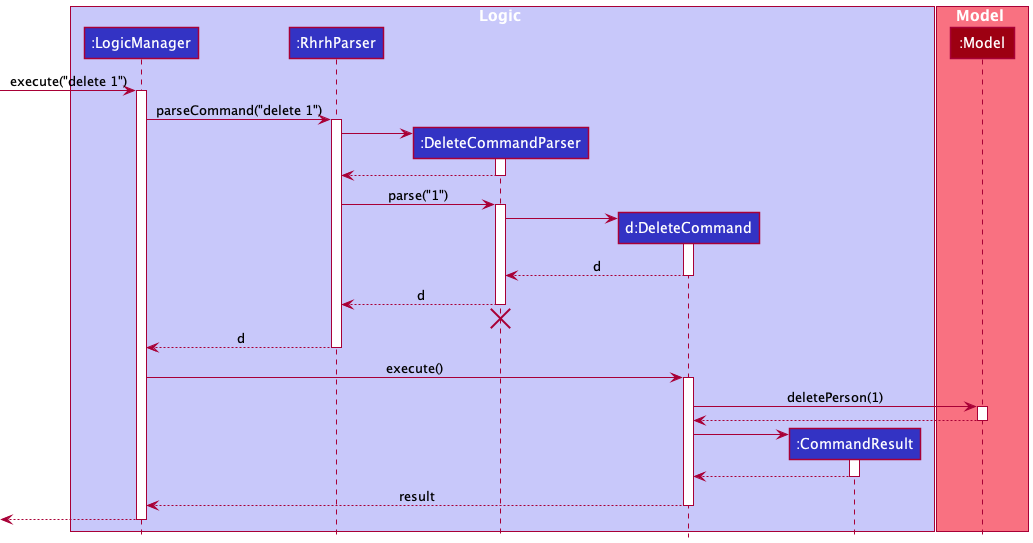

The diagram above was rendered by PlantUML. Its source (embedded in the PNG):
@startuml
!include style.puml

box Logic LOGIC_COLOR_T1
participant ":LogicManager" as LogicManager LOGIC_COLOR
participant ":RhrhParser" as RhrhParser LOGIC_COLOR
participant ":DeleteCommandParser" as DeleteCommandParser LOGIC_COLOR
participant "d:DeleteCommand" as DeleteCommand LOGIC_COLOR
participant ":CommandResult" as CommandResult LOGIC_COLOR
end box

box Model MODEL_COLOR_T1
participant ":Model" as Model MODEL_COLOR
end box

[-> LogicManager : execute("delete 1")
activate LogicManager

LogicManager -> RhrhParser : parseCommand("delete 1")
activate RhrhParser

create DeleteCommandParser
RhrhParser -> DeleteCommandParser
activate DeleteCommandParser

DeleteCommandParser --> RhrhParser
deactivate DeleteCommandParser

RhrhParser -> DeleteCommandParser : parse("1")
activate DeleteCommandParser

create DeleteCommand
DeleteCommandParser -> DeleteCommand
activate DeleteCommand

DeleteCommand --> DeleteCommandParser : d
deactivate DeleteCommand

DeleteCommandParser --> RhrhParser : d
deactivate DeleteCommandParser
'Hidden arrow to position the destroy marker below the end of the activation bar.
DeleteCommandParser -[hidden]-> RhrhParser
destroy DeleteCommandParser

RhrhParser --> LogicManager : d
deactivate RhrhParser

LogicManager -> DeleteCommand : execute()
activate DeleteCommand

DeleteCommand -> Model : deletePerson(1)
activate Model

Model --> DeleteCommand
deactivate Model

create CommandResult
DeleteCommand -> CommandResult
activate CommandResult

CommandResult --> DeleteCommand
deactivate CommandResult

DeleteCommand --> LogicManager : result
deactivate DeleteCommand

[<--LogicManager
deactivate LogicManager
@enduml